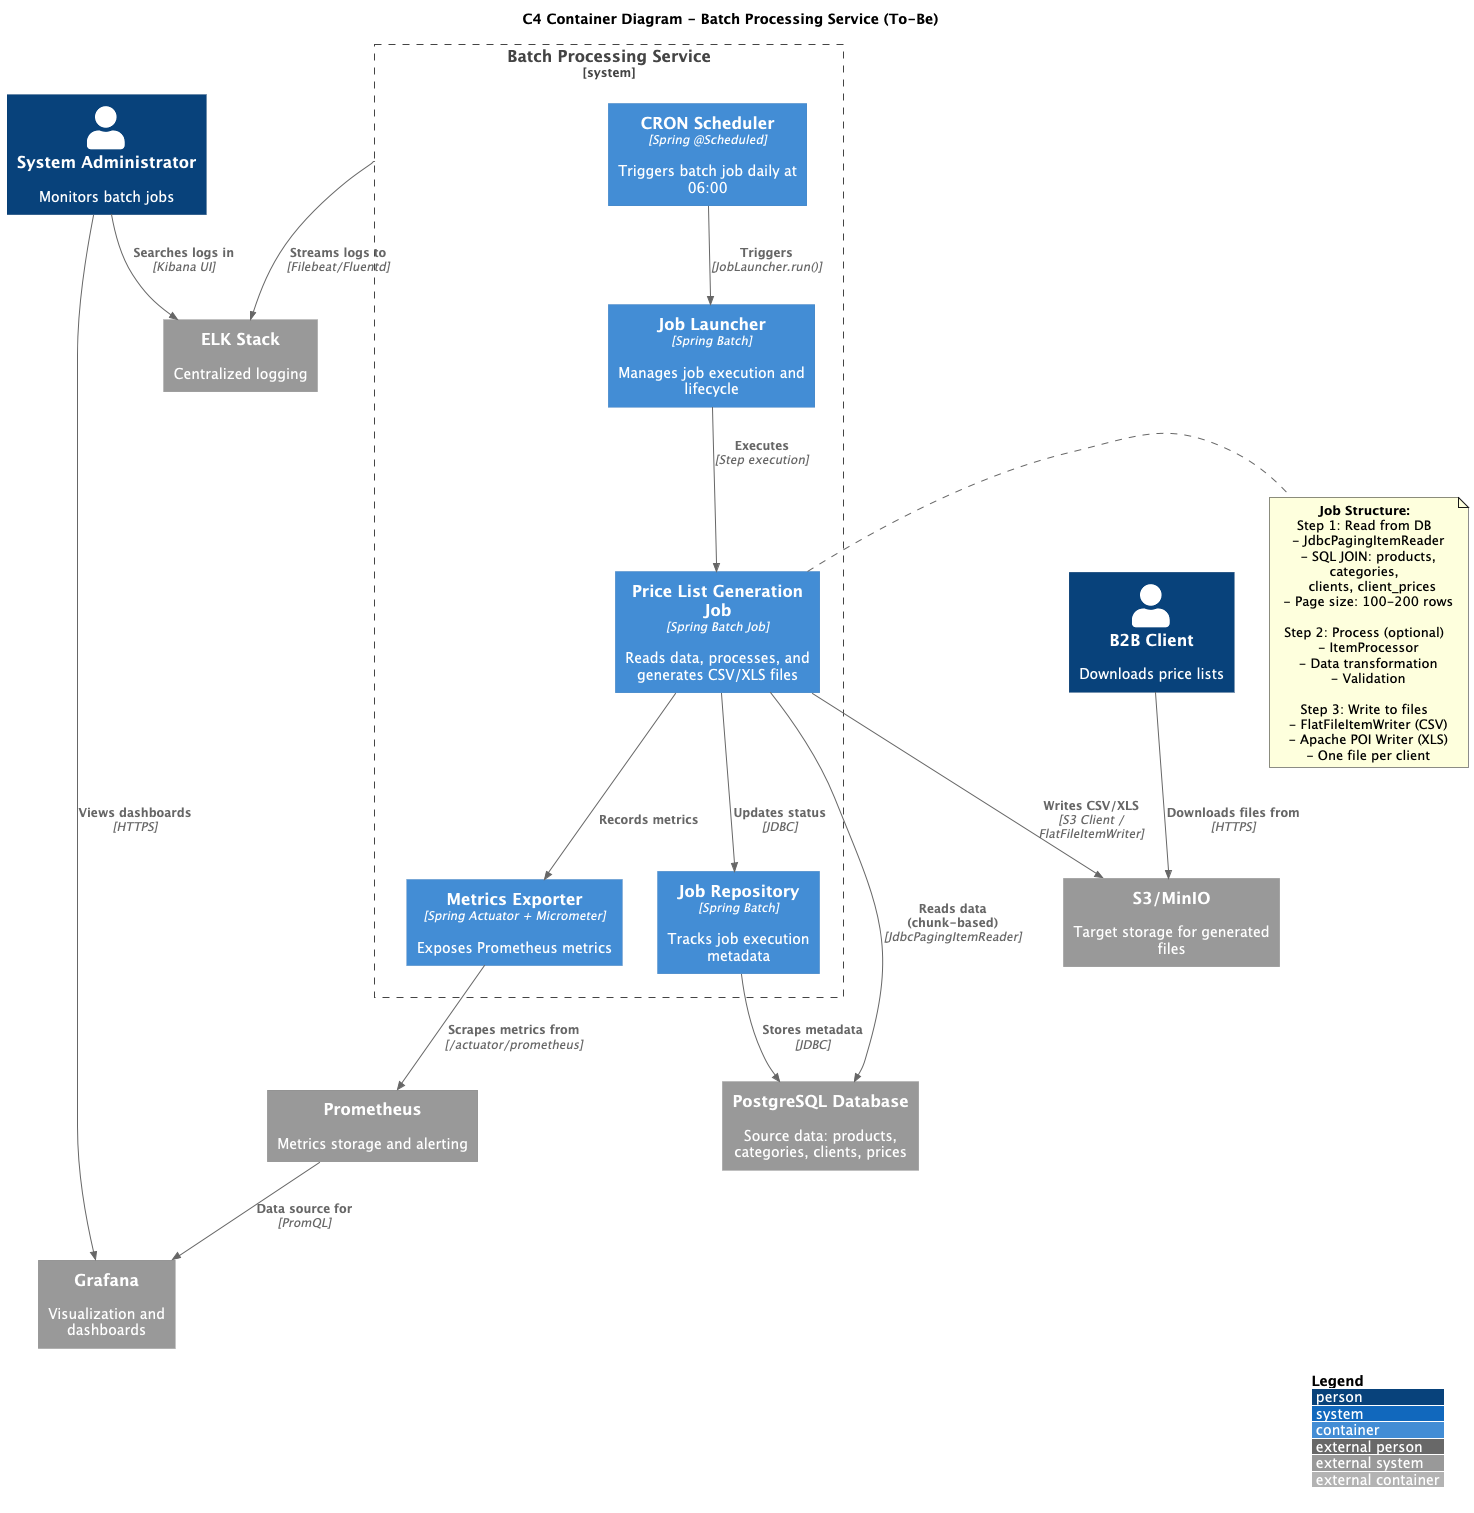

The diagram above was rendered by PlantUML. Its source (embedded in the PNG):
@startuml c4-container-to-be
!include https://raw.githubusercontent.com/plantuml-stdlib/C4-PlantUML/master/C4_Container.puml

LAYOUT_WITH_LEGEND()

title C4 Container Diagram - Batch Processing Service (To-Be)

Person(admin, "System Administrator", "Monitors batch jobs")
Person(b2b_client, "B2B Client", "Downloads price lists")

System_Boundary(batch_system, "Batch Processing Service") {
    Container(scheduler, "CRON Scheduler", "Spring @Scheduled", "Triggers batch job daily at 06:00")
    Container(job_launcher, "Job Launcher", "Spring Batch", "Manages job execution and lifecycle")
    Container(batch_job, "Price List Generation Job", "Spring Batch Job", "Reads data, processes, and generates CSV/XLS files")
    Container(metrics_exporter, "Metrics Exporter", "Spring Actuator + Micrometer", "Exposes Prometheus metrics")
    Container(job_repository, "Job Repository", "Spring Batch", "Tracks job execution metadata")

    Rel(scheduler, job_launcher, "Triggers", "JobLauncher.run()")
    Rel(job_launcher, batch_job, "Executes", "Step execution")
    Rel(batch_job, job_repository, "Updates status", "JDBC")
    Rel(batch_job, metrics_exporter, "Records metrics")
}

System_Ext(postgresql, "PostgreSQL Database", "Source data: products, categories, clients, prices")
System_Ext(file_storage, "S3/MinIO", "Target storage for generated files")
System_Ext(prometheus, "Prometheus", "Metrics storage and alerting")
System_Ext(grafana, "Grafana", "Visualization and dashboards")
System_Ext(elk, "ELK Stack", "Centralized logging")

Rel(batch_job, postgresql, "Reads data (chunk-based)", "JdbcPagingItemReader")
Rel(batch_job, file_storage, "Writes CSV/XLS", "S3 Client / FlatFileItemWriter")
Rel(job_repository, postgresql, "Stores metadata", "JDBC")

Rel(metrics_exporter, prometheus, "Scrapes metrics from", "/actuator/prometheus")
Rel(prometheus, grafana, "Data source for", "PromQL")
Rel(admin, grafana, "Views dashboards", "HTTPS")

Rel(batch_system, elk, "Streams logs to", "Filebeat/Fluentd")
Rel(admin, elk, "Searches logs in", "Kibana UI")

Rel(b2b_client, file_storage, "Downloads files from", "HTTPS")

note right of batch_job
  **Job Structure:**
  Step 1: Read from DB
    - JdbcPagingItemReader
    - SQL JOIN: products, categories,
      clients, client_prices
    - Page size: 100-200 rows

  Step 2: Process (optional)
    - ItemProcessor
    - Data transformation
    - Validation

  Step 3: Write to files
    - FlatFileItemWriter (CSV)
    - Apache POI Writer (XLS)
    - One file per client
end note

@enduml